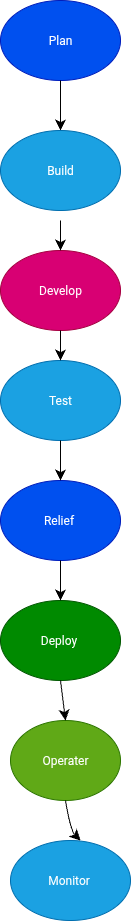

The diagram above was exported from draw.io. Its source (the exported page's mxGraphModel, read from the mxfile embedded in the PNG):
<mxGraphModel dx="812" dy="150" grid="1" gridSize="10" guides="1" tooltips="1" connect="1" arrows="0" fold="1" page="1" pageScale="1" pageWidth="827" pageHeight="1169" math="0" shadow="0">
  <root>
    <mxCell id="0" />
    <mxCell id="1" parent="0" />
    <mxCell id="2pNdcQ2zITmHqbhdOndW-1" value="Plan" style="ellipse;whiteSpace=wrap;html=1;fillColor=#0050ef;fontColor=#ffffff;strokeColor=#001DBC;" vertex="1" parent="1">
      <mxGeometry x="140" y="40" width="120" height="80" as="geometry" />
    </mxCell>
    <mxCell id="2pNdcQ2zITmHqbhdOndW-3" value="Develop" style="ellipse;whiteSpace=wrap;html=1;fillColor=#d80073;fontColor=#ffffff;strokeColor=#A50040;" vertex="1" parent="1">
      <mxGeometry x="140" y="290" width="120" height="80" as="geometry" />
    </mxCell>
    <mxCell id="2pNdcQ2zITmHqbhdOndW-4" value="Test" style="ellipse;whiteSpace=wrap;html=1;fillColor=#1ba1e2;fontColor=#ffffff;strokeColor=#006EAF;" vertex="1" parent="1">
      <mxGeometry x="140" y="400" width="120" height="80" as="geometry" />
    </mxCell>
    <mxCell id="2pNdcQ2zITmHqbhdOndW-5" value="Relief&amp;nbsp;" style="ellipse;whiteSpace=wrap;html=1;fillColor=#0050ef;fontColor=#ffffff;strokeColor=#001DBC;" vertex="1" parent="1">
      <mxGeometry x="140" y="520" width="120" height="80" as="geometry" />
    </mxCell>
    <mxCell id="2pNdcQ2zITmHqbhdOndW-7" value="" style="endArrow=classic;html=1;rounded=0;fontSize=12;startSize=8;endSize=8;curved=1;" edge="1" parent="1">
      <mxGeometry width="50" height="50" relative="1" as="geometry">
        <mxPoint x="200" y="260" as="sourcePoint" />
        <mxPoint x="200" y="290" as="targetPoint" />
      </mxGeometry>
    </mxCell>
    <mxCell id="2pNdcQ2zITmHqbhdOndW-12" value="" style="endArrow=classic;html=1;rounded=0;fontSize=12;startSize=8;endSize=8;curved=1;exitX=0.5;exitY=1;exitDx=0;exitDy=0;" edge="1" parent="1" source="2pNdcQ2zITmHqbhdOndW-4" target="2pNdcQ2zITmHqbhdOndW-5">
      <mxGeometry width="50" height="50" relative="1" as="geometry">
        <mxPoint x="190" y="520" as="sourcePoint" />
        <mxPoint x="240" y="510" as="targetPoint" />
        <Array as="points">
          <mxPoint x="200" y="520" />
        </Array>
      </mxGeometry>
    </mxCell>
    <mxCell id="2pNdcQ2zITmHqbhdOndW-13" value="" style="endArrow=classic;html=1;rounded=0;fontSize=12;startSize=8;endSize=8;curved=1;exitX=0.5;exitY=1;exitDx=0;exitDy=0;" edge="1" parent="1" source="2pNdcQ2zITmHqbhdOndW-1" target="2pNdcQ2zITmHqbhdOndW-22">
      <mxGeometry width="50" height="50" relative="1" as="geometry">
        <mxPoint x="200" y="130" as="sourcePoint" />
        <mxPoint x="200" y="160" as="targetPoint" />
      </mxGeometry>
    </mxCell>
    <mxCell id="2pNdcQ2zITmHqbhdOndW-14" value="" style="endArrow=classic;html=1;rounded=0;fontSize=12;startSize=8;endSize=8;curved=1;exitX=0.5;exitY=1;exitDx=0;exitDy=0;entryX=0.5;entryY=0;entryDx=0;entryDy=0;" edge="1" parent="1" source="2pNdcQ2zITmHqbhdOndW-3" target="2pNdcQ2zITmHqbhdOndW-4">
      <mxGeometry width="50" height="50" relative="1" as="geometry">
        <mxPoint x="200" y="410" as="sourcePoint" />
        <mxPoint x="250" y="360" as="targetPoint" />
      </mxGeometry>
    </mxCell>
    <mxCell id="2pNdcQ2zITmHqbhdOndW-15" value="Deploy&amp;nbsp;" style="ellipse;whiteSpace=wrap;html=1;fillColor=#008a00;fontColor=#ffffff;strokeColor=#005700;" vertex="1" parent="1">
      <mxGeometry x="140" y="640" width="120" height="80" as="geometry" />
    </mxCell>
    <mxCell id="2pNdcQ2zITmHqbhdOndW-16" value="Operater" style="ellipse;whiteSpace=wrap;html=1;fillColor=#60a917;fontColor=#ffffff;strokeColor=#2D7600;" vertex="1" parent="1">
      <mxGeometry x="150" y="760" width="110" height="80" as="geometry" />
    </mxCell>
    <mxCell id="2pNdcQ2zITmHqbhdOndW-17" value="Monitor&amp;nbsp;" style="ellipse;whiteSpace=wrap;html=1;fillColor=#1ba1e2;fontColor=#ffffff;strokeColor=#006EAF;" vertex="1" parent="1">
      <mxGeometry x="150" y="880" width="120" height="80" as="geometry" />
    </mxCell>
    <mxCell id="2pNdcQ2zITmHqbhdOndW-19" value="" style="endArrow=classic;html=1;rounded=0;fontSize=12;startSize=8;endSize=8;curved=1;exitX=0.5;exitY=1;exitDx=0;exitDy=0;" edge="1" parent="1" source="2pNdcQ2zITmHqbhdOndW-16">
      <mxGeometry width="50" height="50" relative="1" as="geometry">
        <mxPoint x="210" y="890" as="sourcePoint" />
        <mxPoint x="220" y="880" as="targetPoint" />
        <Array as="points">
          <mxPoint x="210" y="870" />
        </Array>
      </mxGeometry>
    </mxCell>
    <mxCell id="2pNdcQ2zITmHqbhdOndW-20" value="" style="endArrow=classic;html=1;rounded=0;fontSize=12;startSize=8;endSize=8;curved=1;exitX=0.5;exitY=1;exitDx=0;exitDy=0;entryX=0.5;entryY=0;entryDx=0;entryDy=0;" edge="1" parent="1" source="2pNdcQ2zITmHqbhdOndW-15" target="2pNdcQ2zITmHqbhdOndW-16">
      <mxGeometry width="50" height="50" relative="1" as="geometry">
        <mxPoint x="190" y="770" as="sourcePoint" />
        <mxPoint x="240" y="720" as="targetPoint" />
      </mxGeometry>
    </mxCell>
    <mxCell id="2pNdcQ2zITmHqbhdOndW-21" value="" style="endArrow=classic;html=1;rounded=0;fontSize=12;startSize=8;endSize=8;curved=1;exitX=0.5;exitY=1;exitDx=0;exitDy=0;entryX=0.5;entryY=0;entryDx=0;entryDy=0;" edge="1" parent="1" source="2pNdcQ2zITmHqbhdOndW-5" target="2pNdcQ2zITmHqbhdOndW-15">
      <mxGeometry width="50" height="50" relative="1" as="geometry">
        <mxPoint x="220" y="630" as="sourcePoint" />
        <mxPoint x="270" y="580" as="targetPoint" />
      </mxGeometry>
    </mxCell>
    <mxCell id="2pNdcQ2zITmHqbhdOndW-22" value="Build" style="ellipse;whiteSpace=wrap;html=1;fillColor=#1ba1e2;fontColor=#ffffff;strokeColor=#006EAF;" vertex="1" parent="1">
      <mxGeometry x="139.99999999999994" y="170" width="120" height="80" as="geometry" />
    </mxCell>
  </root>
</mxGraphModel>